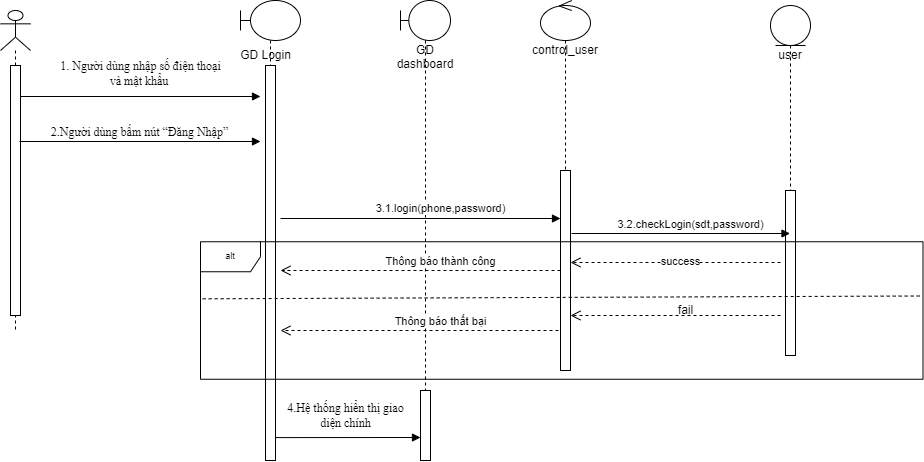

The diagram above was exported from draw.io. Its source (the exported page's mxGraphModel, read from the mxfile embedded in the PNG):
<mxGraphModel dx="1021" dy="462" grid="1" gridSize="10" guides="1" tooltips="1" connect="1" arrows="1" fold="1" page="1" pageScale="1" pageWidth="827" pageHeight="1169" math="0" shadow="0">
  <root>
    <mxCell id="IrTXGSDt0U51_t1mQ1zr-0" />
    <mxCell id="IrTXGSDt0U51_t1mQ1zr-1" parent="IrTXGSDt0U51_t1mQ1zr-0" />
    <mxCell id="IrTXGSDt0U51_t1mQ1zr-2" value="" style="shape=umlLifeline;participant=umlActor;perimeter=lifelinePerimeter;whiteSpace=wrap;html=1;container=1;collapsible=0;recursiveResize=0;verticalAlign=top;spacingTop=36;outlineConnect=0;" vertex="1" parent="IrTXGSDt0U51_t1mQ1zr-1">
      <mxGeometry x="40" y="60" width="30" height="320" as="geometry" />
    </mxCell>
    <mxCell id="IrTXGSDt0U51_t1mQ1zr-3" value="" style="html=1;points=[];perimeter=orthogonalPerimeter;fillColor=#ffffff;fontSize=9;" vertex="1" parent="IrTXGSDt0U51_t1mQ1zr-2">
      <mxGeometry x="10" y="55" width="10" height="250" as="geometry" />
    </mxCell>
    <mxCell id="IrTXGSDt0U51_t1mQ1zr-4" value="" style="shape=umlLifeline;participant=umlBoundary;perimeter=lifelinePerimeter;whiteSpace=wrap;html=1;container=1;collapsible=0;recursiveResize=0;verticalAlign=top;spacingTop=36;outlineConnect=0;" vertex="1" parent="IrTXGSDt0U51_t1mQ1zr-1">
      <mxGeometry x="280" y="50" width="60" height="460" as="geometry" />
    </mxCell>
    <mxCell id="IrTXGSDt0U51_t1mQ1zr-5" value="" style="html=1;points=[];perimeter=orthogonalPerimeter;fillColor=#ffffff;" vertex="1" parent="IrTXGSDt0U51_t1mQ1zr-4">
      <mxGeometry x="25" y="65" width="10" height="395" as="geometry" />
    </mxCell>
    <mxCell id="IrTXGSDt0U51_t1mQ1zr-6" value="GD Login" style="text;html=1;align=center;verticalAlign=middle;resizable=0;points=[];autosize=1;" vertex="1" parent="IrTXGSDt0U51_t1mQ1zr-4">
      <mxGeometry x="-10" y="45" width="70" height="20" as="geometry" />
    </mxCell>
    <mxCell id="IrTXGSDt0U51_t1mQ1zr-7" value="GD dashboard" style="shape=umlLifeline;participant=umlBoundary;perimeter=lifelinePerimeter;whiteSpace=wrap;html=1;container=1;collapsible=0;recursiveResize=0;verticalAlign=top;spacingTop=36;outlineConnect=0;" vertex="1" parent="IrTXGSDt0U51_t1mQ1zr-1">
      <mxGeometry x="440" y="50" width="50" height="400" as="geometry" />
    </mxCell>
    <mxCell id="IrTXGSDt0U51_t1mQ1zr-9" value="control_user" style="shape=umlLifeline;participant=umlControl;perimeter=lifelinePerimeter;whiteSpace=wrap;html=1;container=1;collapsible=0;recursiveResize=0;verticalAlign=top;spacingTop=36;outlineConnect=0;" vertex="1" parent="IrTXGSDt0U51_t1mQ1zr-1">
      <mxGeometry x="580" y="50" width="50" height="370" as="geometry" />
    </mxCell>
    <mxCell id="IrTXGSDt0U51_t1mQ1zr-10" value="" style="html=1;points=[];perimeter=orthogonalPerimeter;fillColor=#ffffff;fontSize=9;" vertex="1" parent="IrTXGSDt0U51_t1mQ1zr-9">
      <mxGeometry x="20" y="170" width="10" height="200" as="geometry" />
    </mxCell>
    <mxCell id="IrTXGSDt0U51_t1mQ1zr-11" value="user" style="shape=umlLifeline;participant=umlEntity;perimeter=lifelinePerimeter;whiteSpace=wrap;html=1;container=1;collapsible=0;recursiveResize=0;verticalAlign=top;spacingTop=36;outlineConnect=0;" vertex="1" parent="IrTXGSDt0U51_t1mQ1zr-1">
      <mxGeometry x="810" y="55" width="40" height="350" as="geometry" />
    </mxCell>
    <mxCell id="IrTXGSDt0U51_t1mQ1zr-12" value="" style="html=1;points=[];perimeter=orthogonalPerimeter;fillColor=#ffffff;fontSize=9;" vertex="1" parent="IrTXGSDt0U51_t1mQ1zr-11">
      <mxGeometry x="15" y="185" width="10" height="165" as="geometry" />
    </mxCell>
    <mxCell id="IrTXGSDt0U51_t1mQ1zr-13" value="&lt;font style=&quot;font-size: 12px&quot;&gt;&lt;span style=&quot;line-height: 107% ; font-family: &amp;#34;times new roman&amp;#34; , serif&quot;&gt;1. &lt;/span&gt;&lt;span style=&quot;line-height: 107% ; font-family: &amp;#34;times new roman&amp;#34; , serif&quot;&gt;Người dùng nhập số điện thoại&lt;br&gt;và mật khẩu&amp;nbsp;&lt;/span&gt;&lt;/font&gt;" style="html=1;verticalAlign=bottom;endArrow=block;exitX=1;exitY=0.124;exitDx=0;exitDy=0;exitPerimeter=0;" edge="1" parent="IrTXGSDt0U51_t1mQ1zr-1" source="IrTXGSDt0U51_t1mQ1zr-3">
      <mxGeometry x="0.0025" y="6" width="80" relative="1" as="geometry">
        <mxPoint x="310" y="180" as="sourcePoint" />
        <mxPoint x="300" y="146" as="targetPoint" />
        <mxPoint as="offset" />
      </mxGeometry>
    </mxCell>
    <mxCell id="IrTXGSDt0U51_t1mQ1zr-15" value="&lt;span style=&quot;line-height: 107% ; font-family: &amp;#34;times new roman&amp;#34; , serif&quot;&gt;&lt;font style=&quot;font-size: 12px&quot;&gt;2.Người dùng bấm nút “Đăng Nhập”&lt;/font&gt;&lt;/span&gt;" style="html=1;verticalAlign=bottom;endArrow=block;" edge="1" parent="IrTXGSDt0U51_t1mQ1zr-1">
      <mxGeometry width="80" relative="1" as="geometry">
        <mxPoint x="59" y="191" as="sourcePoint" />
        <mxPoint x="300" y="191" as="targetPoint" />
      </mxGeometry>
    </mxCell>
    <mxCell id="IrTXGSDt0U51_t1mQ1zr-16" value="3.1.login(phone,password)" style="html=1;verticalAlign=bottom;endArrow=block;" edge="1" parent="IrTXGSDt0U51_t1mQ1zr-1">
      <mxGeometry x="0.1429" y="1" width="80" relative="1" as="geometry">
        <mxPoint x="320" y="268" as="sourcePoint" />
        <mxPoint x="600" y="268" as="targetPoint" />
        <Array as="points" />
        <mxPoint as="offset" />
      </mxGeometry>
    </mxCell>
    <mxCell id="IrTXGSDt0U51_t1mQ1zr-18" value="3.2.checkLogin(sdt,password)" style="html=1;verticalAlign=bottom;endArrow=block;exitX=1.1;exitY=0.315;exitDx=0;exitDy=0;exitPerimeter=0;" edge="1" parent="IrTXGSDt0U51_t1mQ1zr-1" source="IrTXGSDt0U51_t1mQ1zr-10" target="IrTXGSDt0U51_t1mQ1zr-11">
      <mxGeometry x="0.0909" width="80" relative="1" as="geometry">
        <mxPoint x="620" y="294" as="sourcePoint" />
        <mxPoint x="823" y="294" as="targetPoint" />
        <mxPoint as="offset" />
      </mxGeometry>
    </mxCell>
    <mxCell id="IrTXGSDt0U51_t1mQ1zr-19" value="alt" style="shape=umlFrame;whiteSpace=wrap;html=1;fillColor=#ffffff;fontSize=9;" vertex="1" parent="IrTXGSDt0U51_t1mQ1zr-1">
      <mxGeometry x="240" y="291.25" width="722.5" height="137.5" as="geometry" />
    </mxCell>
    <mxCell id="IrTXGSDt0U51_t1mQ1zr-20" value="" style="endArrow=none;dashed=1;html=1;fontSize=9;exitX=0.003;exitY=0.415;exitDx=0;exitDy=0;exitPerimeter=0;" edge="1" parent="IrTXGSDt0U51_t1mQ1zr-1" source="IrTXGSDt0U51_t1mQ1zr-19">
      <mxGeometry width="50" height="50" relative="1" as="geometry">
        <mxPoint x="270" y="347.5" as="sourcePoint" />
        <mxPoint x="960" y="345.5" as="targetPoint" />
      </mxGeometry>
    </mxCell>
    <mxCell id="IrTXGSDt0U51_t1mQ1zr-21" value="Thông báo thành công" style="html=1;verticalAlign=bottom;endArrow=open;dashed=1;endSize=8;" edge="1" parent="IrTXGSDt0U51_t1mQ1zr-1" source="IrTXGSDt0U51_t1mQ1zr-10">
      <mxGeometry x="-0.1429" relative="1" as="geometry">
        <mxPoint x="540" y="360" as="sourcePoint" />
        <mxPoint x="320" y="320" as="targetPoint" />
        <mxPoint as="offset" />
      </mxGeometry>
    </mxCell>
    <mxCell id="IrTXGSDt0U51_t1mQ1zr-22" value="Thông báo thất bại" style="html=1;verticalAlign=bottom;endArrow=open;dashed=1;endSize=8;" edge="1" parent="IrTXGSDt0U51_t1mQ1zr-1">
      <mxGeometry x="-0.1511" relative="1" as="geometry">
        <mxPoint x="598" y="380" as="sourcePoint" />
        <mxPoint x="320" y="380" as="targetPoint" />
        <mxPoint as="offset" />
      </mxGeometry>
    </mxCell>
    <mxCell id="TmSDnafMGWb0PK-Ps_zA-3" value="success" style="html=1;verticalAlign=bottom;endArrow=open;dashed=1;endSize=8;" edge="1" parent="IrTXGSDt0U51_t1mQ1zr-1">
      <mxGeometry x="-0.0476" y="8" relative="1" as="geometry">
        <mxPoint x="820" y="312" as="sourcePoint" />
        <mxPoint x="610" y="312" as="targetPoint" />
        <Array as="points">
          <mxPoint x="670" y="312" />
        </Array>
        <mxPoint as="offset" />
      </mxGeometry>
    </mxCell>
    <mxCell id="TmSDnafMGWb0PK-Ps_zA-4" value="" style="html=1;verticalAlign=bottom;endArrow=open;dashed=1;endSize=8;" edge="1" parent="IrTXGSDt0U51_t1mQ1zr-1">
      <mxGeometry x="-0.1429" relative="1" as="geometry">
        <mxPoint x="820" y="365" as="sourcePoint" />
        <mxPoint x="610" y="365" as="targetPoint" />
        <Array as="points">
          <mxPoint x="710" y="365" />
        </Array>
        <mxPoint as="offset" />
      </mxGeometry>
    </mxCell>
    <mxCell id="TmSDnafMGWb0PK-Ps_zA-6" value="fail" style="text;html=1;align=center;verticalAlign=middle;resizable=0;points=[];autosize=1;strokeColor=none;fillColor=none;fontSize=12;" vertex="1" parent="IrTXGSDt0U51_t1mQ1zr-1">
      <mxGeometry x="710" y="350" width="30" height="20" as="geometry" />
    </mxCell>
    <mxCell id="IrTXGSDt0U51_t1mQ1zr-8" value="" style="html=1;points=[];perimeter=orthogonalPerimeter;fillColor=#ffffff;" vertex="1" parent="IrTXGSDt0U51_t1mQ1zr-1">
      <mxGeometry x="460" y="440" width="10" height="70" as="geometry" />
    </mxCell>
    <mxCell id="TmSDnafMGWb0PK-Ps_zA-10" value="&lt;span style=&quot;line-height: 107% ; font-family: &amp;#34;times new roman&amp;#34; , serif&quot;&gt;&lt;font style=&quot;font-size: 12px&quot;&gt;4.Hệ thống hiển thị giao&lt;br&gt;diện chính&lt;/font&gt;&lt;/span&gt;" style="text;html=1;align=center;verticalAlign=middle;resizable=0;points=[];autosize=1;strokeColor=none;fillColor=none;fontSize=12;" vertex="1" parent="IrTXGSDt0U51_t1mQ1zr-1">
      <mxGeometry x="320" y="450" width="130" height="30" as="geometry" />
    </mxCell>
    <mxCell id="TmSDnafMGWb0PK-Ps_zA-12" value="" style="html=1;verticalAlign=bottom;endArrow=block;rounded=0;fontSize=12;exitX=1;exitY=0.942;exitDx=0;exitDy=0;exitPerimeter=0;" edge="1" parent="IrTXGSDt0U51_t1mQ1zr-1" source="IrTXGSDt0U51_t1mQ1zr-5">
      <mxGeometry width="80" relative="1" as="geometry">
        <mxPoint x="320" y="476" as="sourcePoint" />
        <mxPoint x="460" y="487" as="targetPoint" />
      </mxGeometry>
    </mxCell>
  </root>
</mxGraphModel>